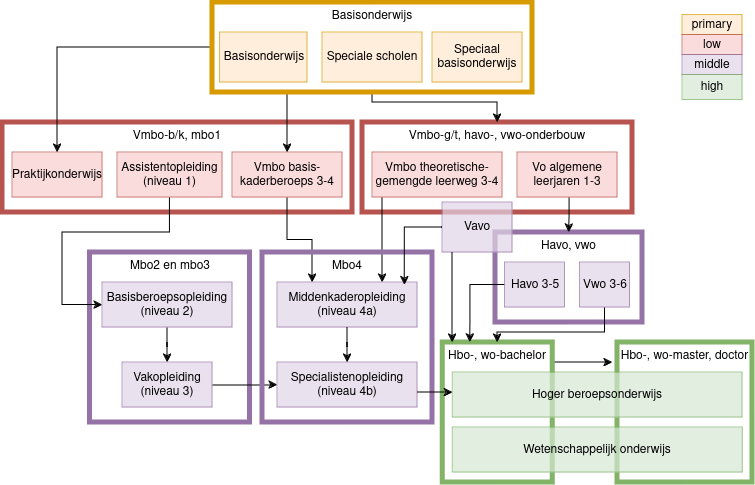

The diagram above was exported from draw.io. Its source (the exported page's mxGraphModel, read from the mxfile embedded in the PNG):
<mxGraphModel dx="2257" dy="776" grid="1" gridSize="10" guides="1" tooltips="1" connect="1" arrows="1" fold="1" page="1" pageScale="1" pageWidth="850" pageHeight="1100" math="0" shadow="0">
  <root>
    <mxCell id="0" />
    <mxCell id="1" parent="0" />
    <mxCell id="2" value="Vmbo-b/k, mbo1" style="text;whiteSpace=wrap;html=1;fillColor=none;strokeColor=#b85450;align=center;verticalAlign=top;strokeWidth=5;" vertex="1" parent="1">
      <mxGeometry x="-810" y="550" width="350" height="90" as="geometry" />
    </mxCell>
    <mxCell id="3" value="Vmbo-g/t, havo-, vwo-onderbouw" style="text;whiteSpace=wrap;html=1;fillColor=none;strokeColor=#b85450;align=center;verticalAlign=top;strokeWidth=5;" vertex="1" parent="1">
      <mxGeometry x="-450" y="550" width="270" height="90" as="geometry" />
    </mxCell>
    <mxCell id="4" value="Mbo2 en mbo3" style="text;whiteSpace=wrap;html=1;fillColor=none;strokeColor=#9673a6;align=center;verticalAlign=top;strokeWidth=5;" vertex="1" parent="1">
      <mxGeometry x="-722.5" y="680" width="160" height="170" as="geometry" />
    </mxCell>
    <mxCell id="5" value="Havo, vwo" style="text;whiteSpace=wrap;html=1;fillColor=none;strokeColor=#9673a6;align=center;verticalAlign=top;strokeWidth=5;" vertex="1" parent="1">
      <mxGeometry x="-317" y="660" width="147" height="90" as="geometry" />
    </mxCell>
    <mxCell id="6" style="edgeStyle=orthogonalEdgeStyle;rounded=0;orthogonalLoop=1;jettySize=auto;html=1;" edge="1" source="7" parent="1">
      <mxGeometry relative="1" as="geometry">
        <mxPoint x="-200" y="790" as="targetPoint" />
        <Array as="points">
          <mxPoint x="-210" y="790" />
          <mxPoint x="-210" y="790" />
        </Array>
      </mxGeometry>
    </mxCell>
    <mxCell id="7" value="Hbo-, wo-bachelor" style="text;whiteSpace=wrap;html=1;fillColor=none;strokeColor=#82b366;align=center;verticalAlign=top;strokeWidth=5;" vertex="1" parent="1">
      <mxGeometry x="-369.75" y="770" width="110" height="140" as="geometry" />
    </mxCell>
    <mxCell id="8" value="Hbo-, wo-master, doctor" style="text;whiteSpace=wrap;html=1;fillColor=none;strokeColor=#82b366;align=center;verticalAlign=top;strokeWidth=5;" vertex="1" parent="1">
      <mxGeometry x="-195" y="770" width="135" height="140" as="geometry" />
    </mxCell>
    <mxCell id="9" value="Hoger beroepsonderwijs" style="text;whiteSpace=wrap;fillColor=#d5e8d4;strokeColor=#82b366;opacity=70;align=center;verticalAlign=middle;" vertex="1" parent="1">
      <mxGeometry x="-359.75" y="800" width="289.75" height="45" as="geometry" />
    </mxCell>
    <mxCell id="10" style="edgeStyle=orthogonalEdgeStyle;rounded=0;orthogonalLoop=1;jettySize=auto;html=1;entryX=0.5;entryY=0;entryDx=0;entryDy=0;" edge="1" source="11" target="5" parent="1">
      <mxGeometry relative="1" as="geometry">
        <Array as="points">
          <mxPoint x="-243" y="645" />
          <mxPoint x="-243" y="645" />
        </Array>
      </mxGeometry>
    </mxCell>
    <mxCell id="11" value="Vo algemene leerjaren 1-3" style="text;whiteSpace=wrap;html=1;fillColor=#f8cecc;strokeColor=#b85450;opacity=70;align=center;verticalAlign=middle;" vertex="1" parent="1">
      <mxGeometry x="-295" y="580" width="100" height="45" as="geometry" />
    </mxCell>
    <mxCell id="12" style="edgeStyle=orthogonalEdgeStyle;rounded=0;orthogonalLoop=1;jettySize=auto;html=1;exitX=0.5;exitY=1;exitDx=0;exitDy=0;" edge="1" source="13" target="7" parent="1">
      <mxGeometry relative="1" as="geometry">
        <Array as="points">
          <mxPoint x="-207" y="760" />
          <mxPoint x="-315" y="760" />
        </Array>
      </mxGeometry>
    </mxCell>
    <mxCell id="13" value="Vwo 3-6" style="text;whiteSpace=wrap;html=1;fillColor=#e1d5e7;strokeColor=#9673a6;opacity=70;align=center;verticalAlign=middle;" vertex="1" parent="1">
      <mxGeometry x="-232.5" y="690" width="50" height="45" as="geometry" />
    </mxCell>
    <mxCell id="14" style="edgeStyle=orthogonalEdgeStyle;rounded=0;orthogonalLoop=1;jettySize=auto;html=1;entryX=0.25;entryY=0;entryDx=0;entryDy=0;" edge="1" source="15" target="7" parent="1">
      <mxGeometry relative="1" as="geometry">
        <Array as="points">
          <mxPoint x="-342" y="712" />
          <mxPoint x="-342" y="750" />
        </Array>
      </mxGeometry>
    </mxCell>
    <mxCell id="15" value="Havo 3-5" style="text;whiteSpace=wrap;html=1;fillColor=#e1d5e7;strokeColor=#9673a6;opacity=70;align=center;verticalAlign=middle;" vertex="1" parent="1">
      <mxGeometry x="-307.5" y="690" width="60" height="45" as="geometry" />
    </mxCell>
    <mxCell id="16" style="edgeStyle=orthogonalEdgeStyle;rounded=0;orthogonalLoop=1;jettySize=auto;html=1;entryX=0.75;entryY=0;entryDx=0;entryDy=0;" edge="1" source="17" target="35" parent="1">
      <mxGeometry relative="1" as="geometry">
        <Array as="points">
          <mxPoint x="-430" y="650" />
          <mxPoint x="-430" y="650" />
        </Array>
      </mxGeometry>
    </mxCell>
    <mxCell id="17" value="Vmbo theoretische-gemengde leerweg 3-4" style="text;whiteSpace=wrap;html=1;fillColor=#f8cecc;strokeColor=#b85450;opacity=70;align=center;verticalAlign=middle;" vertex="1" parent="1">
      <mxGeometry x="-440" y="580" width="130" height="45" as="geometry" />
    </mxCell>
    <mxCell id="18" style="edgeStyle=orthogonalEdgeStyle;rounded=0;orthogonalLoop=1;jettySize=auto;html=1;entryX=0.25;entryY=0;entryDx=0;entryDy=0;" edge="1" source="19" target="35" parent="1">
      <mxGeometry relative="1" as="geometry" />
    </mxCell>
    <mxCell id="19" value="Vmbo basis-kaderberoeps 3-4" style="text;whiteSpace=wrap;html=1;fillColor=#f8cecc;strokeColor=#b85450;opacity=70;align=center;verticalAlign=middle;" vertex="1" parent="1">
      <mxGeometry x="-580" y="580" width="110" height="45" as="geometry" />
    </mxCell>
    <mxCell id="20" value="Praktijkonderwijs" style="text;whiteSpace=wrap;html=1;fillColor=#f8cecc;strokeColor=#b85450;opacity=70;align=center;verticalAlign=middle;" vertex="1" parent="1">
      <mxGeometry x="-800" y="580" width="90" height="45" as="geometry" />
    </mxCell>
    <mxCell id="21" value="Vavo" style="text;whiteSpace=wrap;html=1;fillColor=#e1d5e7;strokeColor=#9673a6;opacity=70;align=center;verticalAlign=middle;" vertex="1" parent="1">
      <mxGeometry x="-370" y="630" width="70" height="50" as="geometry" />
    </mxCell>
    <mxCell id="22" style="edgeStyle=orthogonalEdgeStyle;rounded=0;orthogonalLoop=1;jettySize=auto;html=1;entryX=0;entryY=0.5;entryDx=0;entryDy=0;" edge="1" source="23" target="25" parent="1">
      <mxGeometry relative="1" as="geometry">
        <Array as="points">
          <mxPoint x="-642" y="660" />
          <mxPoint x="-750" y="660" />
          <mxPoint x="-750" y="733" />
        </Array>
      </mxGeometry>
    </mxCell>
    <mxCell id="23" value="Assistentopleiding (niveau 1)" style="text;whiteSpace=wrap;html=1;fillColor=#f8cecc;strokeColor=#b85450;opacity=70;align=center;verticalAlign=middle;" vertex="1" parent="1">
      <mxGeometry x="-695" y="580" width="105" height="45" as="geometry" />
    </mxCell>
    <mxCell id="24" style="edgeStyle=orthogonalEdgeStyle;rounded=0;orthogonalLoop=1;jettySize=auto;html=1;" edge="1" source="25" target="27" parent="1">
      <mxGeometry relative="1" as="geometry" />
    </mxCell>
    <mxCell id="25" value="Basisberoepsopleiding (niveau 2)" style="text;whiteSpace=wrap;html=1;fillColor=#e1d5e7;strokeColor=#9673a6;opacity=70;align=center;verticalAlign=middle;" vertex="1" parent="1">
      <mxGeometry x="-710" y="710" width="130" height="45" as="geometry" />
    </mxCell>
    <mxCell id="26" style="edgeStyle=orthogonalEdgeStyle;rounded=0;orthogonalLoop=1;jettySize=auto;html=1;entryX=0;entryY=0.5;entryDx=0;entryDy=0;" edge="1" source="27" target="36" parent="1">
      <mxGeometry relative="1" as="geometry" />
    </mxCell>
    <mxCell id="27" value="Vakopleiding (niveau 3)" style="text;whiteSpace=wrap;html=1;fillColor=#e1d5e7;strokeColor=#9673a6;opacity=70;align=center;verticalAlign=middle;" vertex="1" parent="1">
      <mxGeometry x="-690" y="790" width="90" height="45" as="geometry" />
    </mxCell>
    <mxCell id="28" value="Wetenschappelijk onderwijs" style="text;whiteSpace=wrap;html=1;fillColor=#d5e8d4;strokeColor=#82b366;opacity=70;align=center;verticalAlign=middle;" vertex="1" parent="1">
      <mxGeometry x="-359.75" y="855" width="290" height="45" as="geometry" />
    </mxCell>
    <mxCell id="29" value="primary" style="text;whiteSpace=wrap;html=1;fillColor=#ffe6cc;strokeColor=#d79b00;opacity=70;align=center;verticalAlign=middle;" vertex="1" parent="1">
      <mxGeometry x="-130" y="442.5" width="60" height="20" as="geometry" />
    </mxCell>
    <mxCell id="30" value="low" style="text;whiteSpace=wrap;html=1;fillColor=#f8cecc;strokeColor=#b85450;opacity=70;align=center;verticalAlign=middle;" vertex="1" parent="1">
      <mxGeometry x="-130" y="462.5" width="60" height="20" as="geometry" />
    </mxCell>
    <mxCell id="31" value="middle" style="text;whiteSpace=wrap;html=1;fillColor=#e1d5e7;strokeColor=#9673a6;opacity=70;align=center;verticalAlign=middle;" vertex="1" parent="1">
      <mxGeometry x="-130" y="482.5" width="60" height="20" as="geometry" />
    </mxCell>
    <mxCell id="32" value="high" style="text;whiteSpace=wrap;html=1;fillColor=#d5e8d4;strokeColor=#82b366;opacity=70;align=center;verticalAlign=middle;" vertex="1" parent="1">
      <mxGeometry x="-130" y="502.5" width="60" height="25" as="geometry" />
    </mxCell>
    <mxCell id="33" value="" style="group;strokeWidth=5;strokeColor=#9673A6;" connectable="0" vertex="1" parent="1">
      <mxGeometry x="-550" y="680" width="170" height="170" as="geometry" />
    </mxCell>
    <mxCell id="34" value="Mbo4" style="text;whiteSpace=wrap;html=1;fillColor=none;strokeColor=#9673a6;align=center;verticalAlign=top;" vertex="1" parent="33">
      <mxGeometry width="170" height="170" as="geometry" />
    </mxCell>
    <mxCell id="35" value="Middenkaderopleiding (niveau 4a)" style="text;whiteSpace=wrap;html=1;fillColor=#e1d5e7;strokeColor=#9673a6;opacity=70;align=center;verticalAlign=middle;" vertex="1" parent="33">
      <mxGeometry x="15" y="30" width="140" height="45" as="geometry" />
    </mxCell>
    <mxCell id="36" value="Specialistenopleiding (niveau 4b)" style="text;whiteSpace=wrap;html=1;fillColor=#e1d5e7;strokeColor=#9673a6;opacity=70;align=center;verticalAlign=middle;" vertex="1" parent="33">
      <mxGeometry x="15" y="110" width="140" height="45" as="geometry" />
    </mxCell>
    <mxCell id="37" style="edgeStyle=orthogonalEdgeStyle;rounded=0;orthogonalLoop=1;jettySize=auto;html=1;" edge="1" parent="33" source="35" target="36">
      <mxGeometry relative="1" as="geometry" />
    </mxCell>
    <mxCell id="38" style="edgeStyle=orthogonalEdgeStyle;rounded=0;orthogonalLoop=1;jettySize=auto;html=1;" edge="1" source="36" target="9" parent="1">
      <mxGeometry relative="1" as="geometry">
        <Array as="points">
          <mxPoint x="-380" y="820" />
          <mxPoint x="-380" y="820" />
        </Array>
      </mxGeometry>
    </mxCell>
    <mxCell id="39" style="edgeStyle=orthogonalEdgeStyle;rounded=0;orthogonalLoop=1;jettySize=auto;html=1;" edge="1" source="42" target="20" parent="1">
      <mxGeometry relative="1" as="geometry" />
    </mxCell>
    <mxCell id="40" style="edgeStyle=orthogonalEdgeStyle;rounded=0;orthogonalLoop=1;jettySize=auto;html=1;exitX=0.25;exitY=1;exitDx=0;exitDy=0;entryX=0.5;entryY=0;entryDx=0;entryDy=0;" edge="1" source="42" target="19" parent="1">
      <mxGeometry relative="1" as="geometry">
        <Array as="points">
          <mxPoint x="-525" y="520" />
        </Array>
      </mxGeometry>
    </mxCell>
    <mxCell id="41" style="edgeStyle=orthogonalEdgeStyle;rounded=0;orthogonalLoop=1;jettySize=auto;html=1;" edge="1" source="42" target="3" parent="1">
      <mxGeometry relative="1" as="geometry">
        <Array as="points">
          <mxPoint x="-440" y="530" />
          <mxPoint x="-315" y="530" />
        </Array>
      </mxGeometry>
    </mxCell>
    <mxCell id="42" value="Basisonderwijs" style="text;whiteSpace=wrap;html=1;fillColor=none;strokeColor=#d79b00;align=center;verticalAlign=top;strokeWidth=5;" vertex="1" parent="1">
      <mxGeometry x="-600" y="430" width="320" height="90" as="geometry" />
    </mxCell>
    <mxCell id="43" value="Basisonderwijs" style="text;whiteSpace=wrap;html=1;fillColor=#ffe6cc;strokeColor=#d79b00;opacity=70;align=center;verticalAlign=middle;" vertex="1" parent="1">
      <mxGeometry x="-592.5" y="460" width="87.5" height="50" as="geometry" />
    </mxCell>
    <mxCell id="44" value="Speciaal basisonderwijs" style="text;whiteSpace=wrap;html=1;fillColor=#ffe6cc;strokeColor=#d79b00;opacity=70;align=center;verticalAlign=middle;" vertex="1" parent="1">
      <mxGeometry x="-380" y="460" width="90" height="50" as="geometry" />
    </mxCell>
    <mxCell id="45" value="Speciale scholen" style="text;whiteSpace=wrap;html=1;fillColor=#ffe6cc;strokeColor=#d79b00;opacity=70;align=center;verticalAlign=middle;" vertex="1" parent="1">
      <mxGeometry x="-490" y="460" width="100" height="50" as="geometry" />
    </mxCell>
    <mxCell id="46" style="edgeStyle=orthogonalEdgeStyle;rounded=0;orthogonalLoop=1;jettySize=auto;html=1;entryX=0.089;entryY=0;entryDx=0;entryDy=0;entryPerimeter=0;" edge="1" source="21" target="7" parent="1">
      <mxGeometry relative="1" as="geometry">
        <Array as="points">
          <mxPoint x="-360" y="700" />
          <mxPoint x="-360" y="700" />
        </Array>
      </mxGeometry>
    </mxCell>
    <mxCell id="47" style="edgeStyle=orthogonalEdgeStyle;rounded=0;orthogonalLoop=1;jettySize=auto;html=1;entryX=0.909;entryY=0.058;entryDx=0;entryDy=0;entryPerimeter=0;" edge="1" source="21" target="35" parent="1">
      <mxGeometry relative="1" as="geometry">
        <Array as="points">
          <mxPoint x="-408" y="655" />
        </Array>
      </mxGeometry>
    </mxCell>
  </root>
</mxGraphModel>